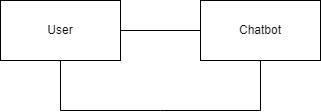

The diagram above was exported from draw.io. Its source (the exported page's mxGraphModel, read from the mxfile embedded in the PNG):
<mxGraphModel dx="942" dy="614" grid="1" gridSize="10" guides="1" tooltips="1" connect="1" arrows="1" fold="1" page="1" pageScale="1" pageWidth="850" pageHeight="1100" math="0" shadow="0">
  <root>
    <mxCell id="0" />
    <mxCell id="1" parent="0" />
    <mxCell id="SBeD-zE-S-cQJ9-bjp79-1" value="User" style="rounded=0;whiteSpace=wrap;html=1;" parent="1" vertex="1">
      <mxGeometry x="50" y="190" width="120" height="60" as="geometry" />
    </mxCell>
    <mxCell id="SBeD-zE-S-cQJ9-bjp79-2" value="Chatbot" style="rounded=0;whiteSpace=wrap;html=1;" parent="1" vertex="1">
      <mxGeometry x="250" y="190" width="120" height="60" as="geometry" />
    </mxCell>
    <mxCell id="SBeD-zE-S-cQJ9-bjp79-13" value="" style="endArrow=none;html=1;rounded=0;exitX=1;exitY=0.5;exitDx=0;exitDy=0;entryX=0;entryY=0.5;entryDx=0;entryDy=0;" parent="1" source="SBeD-zE-S-cQJ9-bjp79-1" target="SBeD-zE-S-cQJ9-bjp79-2" edge="1">
      <mxGeometry width="50" height="50" relative="1" as="geometry">
        <mxPoint x="400" y="140" as="sourcePoint" />
        <mxPoint x="450" y="90" as="targetPoint" />
      </mxGeometry>
    </mxCell>
    <mxCell id="SBeD-zE-S-cQJ9-bjp79-18" value="" style="endArrow=none;html=1;rounded=0;exitX=0.5;exitY=1;exitDx=0;exitDy=0;entryX=0.5;entryY=1;entryDx=0;entryDy=0;" parent="1" source="SBeD-zE-S-cQJ9-bjp79-2" target="SBeD-zE-S-cQJ9-bjp79-1" edge="1">
      <mxGeometry width="50" height="50" relative="1" as="geometry">
        <mxPoint x="400" y="240" as="sourcePoint" />
        <mxPoint x="450" y="190" as="targetPoint" />
        <Array as="points">
          <mxPoint x="310" y="300" />
          <mxPoint x="210" y="300" />
          <mxPoint x="110" y="300" />
        </Array>
      </mxGeometry>
    </mxCell>
  </root>
</mxGraphModel>